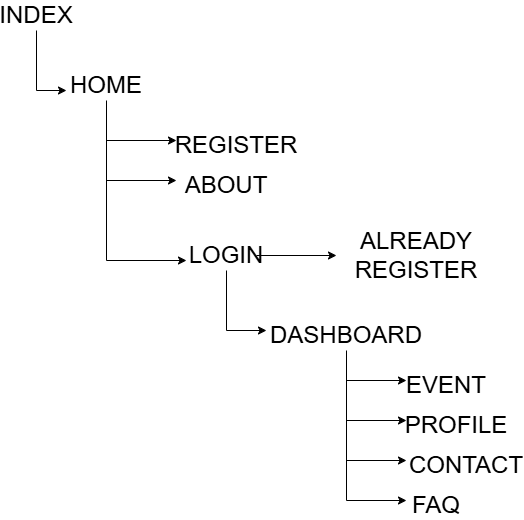

The diagram above was exported from draw.io. Its source (the exported page's mxGraphModel, read from the mxfile embedded in the PNG):
<mxGraphModel dx="1030" dy="608" grid="1" gridSize="10" guides="1" tooltips="1" connect="1" arrows="1" fold="1" page="1" pageScale="1" pageWidth="850" pageHeight="1100" math="0" shadow="0">
  <root>
    <mxCell id="0" />
    <mxCell id="1" parent="0" />
    <mxCell id="lgymCQDHPaW8ZS5z0YiP-16" parent="1" style="text;html=1;whiteSpace=wrap;strokeColor=none;fillColor=none;align=center;verticalAlign=middle;rounded=0;" value="&lt;font style=&quot;font-size: 24px;&quot;&gt;INDEX&lt;/font&gt;" vertex="1">
      <mxGeometry height="30" width="60" x="50" y="20" as="geometry" />
    </mxCell>
    <mxCell id="lgymCQDHPaW8ZS5z0YiP-17" parent="1" style="text;html=1;whiteSpace=wrap;strokeColor=none;fillColor=none;align=center;verticalAlign=middle;rounded=0;" value="&lt;font style=&quot;font-size: 24px;&quot;&gt;HOME&lt;/font&gt;" vertex="1">
      <mxGeometry height="30" width="60" x="120" y="90" as="geometry" />
    </mxCell>
    <mxCell id="lgymCQDHPaW8ZS5z0YiP-19" parent="1" style="text;html=1;whiteSpace=wrap;strokeColor=none;fillColor=none;align=center;verticalAlign=middle;rounded=0;" value="&lt;font style=&quot;font-size: 24px;&quot;&gt;LOGIN&lt;/font&gt;" vertex="1">
      <mxGeometry height="30" width="60" x="240" y="260" as="geometry" />
    </mxCell>
    <mxCell id="lgymCQDHPaW8ZS5z0YiP-21" parent="1" style="text;html=1;whiteSpace=wrap;strokeColor=none;fillColor=none;align=center;verticalAlign=middle;rounded=0;" value="&lt;font style=&quot;font-size: 24px;&quot;&gt;DASHBOARD&lt;/font&gt;" vertex="1">
      <mxGeometry height="30" width="60" x="360" y="340" as="geometry" />
    </mxCell>
    <mxCell id="lgymCQDHPaW8ZS5z0YiP-23" edge="1" parent="1" style="endArrow=none;html=1;rounded=0;entryX=0.5;entryY=1;entryDx=0;entryDy=0;" target="lgymCQDHPaW8ZS5z0YiP-16" value="">
      <mxGeometry height="50" relative="1" width="50" as="geometry">
        <mxPoint x="80" y="110" as="sourcePoint" />
        <mxPoint x="500" y="360" as="targetPoint" />
      </mxGeometry>
    </mxCell>
    <mxCell id="lgymCQDHPaW8ZS5z0YiP-24" edge="1" parent="1" style="endArrow=classic;html=1;rounded=0;" value="">
      <mxGeometry height="50" relative="1" width="50" as="geometry">
        <mxPoint x="80" y="110" as="sourcePoint" />
        <mxPoint x="110" y="110" as="targetPoint" />
      </mxGeometry>
    </mxCell>
    <mxCell id="lgymCQDHPaW8ZS5z0YiP-26" edge="1" parent="1" style="endArrow=none;html=1;rounded=0;entryX=0.5;entryY=1;entryDx=0;entryDy=0;" target="lgymCQDHPaW8ZS5z0YiP-17" value="">
      <mxGeometry height="50" relative="1" width="50" as="geometry">
        <mxPoint x="150" y="280" as="sourcePoint" />
        <mxPoint x="500" y="360" as="targetPoint" />
      </mxGeometry>
    </mxCell>
    <mxCell id="lgymCQDHPaW8ZS5z0YiP-27" edge="1" parent="1" style="endArrow=classic;html=1;rounded=0;" value="">
      <mxGeometry height="50" relative="1" width="50" as="geometry">
        <mxPoint x="150" y="280" as="sourcePoint" />
        <mxPoint x="230" y="280" as="targetPoint" />
      </mxGeometry>
    </mxCell>
    <mxCell id="lgymCQDHPaW8ZS5z0YiP-29" edge="1" parent="1" style="endArrow=classic;html=1;rounded=0;" value="">
      <mxGeometry height="50" relative="1" width="50" as="geometry">
        <mxPoint x="270" y="350" as="sourcePoint" />
        <mxPoint x="310" y="350" as="targetPoint" />
      </mxGeometry>
    </mxCell>
    <mxCell id="lgymCQDHPaW8ZS5z0YiP-30" edge="1" parent="1" style="endArrow=none;html=1;rounded=0;entryX=0.5;entryY=1;entryDx=0;entryDy=0;" value="">
      <mxGeometry height="50" relative="1" width="50" as="geometry">
        <mxPoint x="270" y="350" as="sourcePoint" />
        <mxPoint x="269.9999999999998" y="290" as="targetPoint" />
      </mxGeometry>
    </mxCell>
    <mxCell id="lgymCQDHPaW8ZS5z0YiP-35" edge="1" parent="1" style="endArrow=none;html=1;rounded=0;entryX=0.5;entryY=1;entryDx=0;entryDy=0;" target="lgymCQDHPaW8ZS5z0YiP-21" value="">
      <mxGeometry height="50" relative="1" width="50" as="geometry">
        <mxPoint x="390" y="520" as="sourcePoint" />
        <mxPoint x="500" y="480" as="targetPoint" />
      </mxGeometry>
    </mxCell>
    <mxCell id="lgymCQDHPaW8ZS5z0YiP-36" edge="1" parent="1" style="endArrow=classic;html=1;rounded=0;" value="">
      <mxGeometry height="50" relative="1" width="50" as="geometry">
        <mxPoint x="390" y="400" as="sourcePoint" />
        <mxPoint x="450" y="400" as="targetPoint" />
      </mxGeometry>
    </mxCell>
    <mxCell id="lgymCQDHPaW8ZS5z0YiP-37" edge="1" parent="1" style="endArrow=classic;html=1;rounded=0;" value="">
      <mxGeometry height="50" relative="1" width="50" as="geometry">
        <mxPoint x="390" y="440" as="sourcePoint" />
        <mxPoint x="450" y="440" as="targetPoint" />
      </mxGeometry>
    </mxCell>
    <mxCell id="lgymCQDHPaW8ZS5z0YiP-38" edge="1" parent="1" style="endArrow=classic;html=1;rounded=0;" value="">
      <mxGeometry height="50" relative="1" width="50" as="geometry">
        <mxPoint x="390" y="480" as="sourcePoint" />
        <mxPoint x="450" y="480" as="targetPoint" />
      </mxGeometry>
    </mxCell>
    <mxCell id="lgymCQDHPaW8ZS5z0YiP-39" edge="1" parent="1" style="endArrow=classic;html=1;rounded=0;" value="">
      <mxGeometry height="50" relative="1" width="50" as="geometry">
        <mxPoint x="390" y="520" as="sourcePoint" />
        <mxPoint x="450" y="520" as="targetPoint" />
      </mxGeometry>
    </mxCell>
    <mxCell id="lgymCQDHPaW8ZS5z0YiP-40" parent="1" style="text;html=1;whiteSpace=wrap;strokeColor=none;fillColor=none;align=center;verticalAlign=middle;rounded=0;" value="&lt;font style=&quot;font-size: 24px;&quot;&gt;EVENT&lt;/font&gt;" vertex="1">
      <mxGeometry height="30" width="60" x="460" y="390" as="geometry" />
    </mxCell>
    <mxCell id="lgymCQDHPaW8ZS5z0YiP-41" parent="1" style="text;html=1;whiteSpace=wrap;strokeColor=none;fillColor=none;align=center;verticalAlign=middle;rounded=0;" value="&lt;font style=&quot;font-size: 24px;&quot;&gt;PROFILE&lt;/font&gt;" vertex="1">
      <mxGeometry height="30" width="60" x="470" y="430" as="geometry" />
    </mxCell>
    <mxCell id="lgymCQDHPaW8ZS5z0YiP-42" parent="1" style="text;html=1;whiteSpace=wrap;strokeColor=none;fillColor=none;align=center;verticalAlign=middle;rounded=0;" value="&lt;font style=&quot;font-size: 24px;&quot;&gt;CONTACT&lt;/font&gt;" vertex="1">
      <mxGeometry height="30" width="60" x="480" y="470" as="geometry" />
    </mxCell>
    <mxCell id="lgymCQDHPaW8ZS5z0YiP-43" parent="1" style="text;html=1;whiteSpace=wrap;strokeColor=none;fillColor=none;align=center;verticalAlign=middle;rounded=0;" value="&lt;font style=&quot;font-size: 24px;&quot;&gt;FAQ&lt;/font&gt;" vertex="1">
      <mxGeometry height="30" width="60" x="450" y="510" as="geometry" />
    </mxCell>
    <mxCell id="lgymCQDHPaW8ZS5z0YiP-45" edge="1" parent="1" style="endArrow=classic;html=1;rounded=0;" value="">
      <mxGeometry height="50" relative="1" width="50" as="geometry">
        <mxPoint x="150" y="200" as="sourcePoint" />
        <mxPoint x="220" y="200" as="targetPoint" />
      </mxGeometry>
    </mxCell>
    <mxCell id="lgymCQDHPaW8ZS5z0YiP-48" parent="1" style="text;html=1;whiteSpace=wrap;strokeColor=none;fillColor=none;align=center;verticalAlign=middle;rounded=0;" value="&lt;font style=&quot;font-size: 24px;&quot;&gt;ABOUT&lt;/font&gt;" vertex="1">
      <mxGeometry height="30" width="60" x="240" y="190" as="geometry" />
    </mxCell>
    <mxCell id="lgymCQDHPaW8ZS5z0YiP-49" edge="1" parent="1" style="endArrow=classic;html=1;rounded=0;endFill=1;" value="">
      <mxGeometry height="50" relative="1" width="50" as="geometry">
        <mxPoint x="150" y="160" as="sourcePoint" />
        <mxPoint x="220" y="160" as="targetPoint" />
      </mxGeometry>
    </mxCell>
    <mxCell id="lgymCQDHPaW8ZS5z0YiP-50" parent="1" style="text;html=1;whiteSpace=wrap;strokeColor=none;fillColor=none;align=center;verticalAlign=middle;rounded=0;" value="&lt;font style=&quot;font-size: 24px;&quot;&gt;REGISTER&lt;/font&gt;" vertex="1">
      <mxGeometry height="30" width="60" x="250" y="150" as="geometry" />
    </mxCell>
    <mxCell id="lgymCQDHPaW8ZS5z0YiP-51" edge="1" parent="1" source="lgymCQDHPaW8ZS5z0YiP-19" style="endArrow=classic;html=1;rounded=0;exitX=1;exitY=0.5;exitDx=0;exitDy=0;" value="">
      <mxGeometry height="50" relative="1" width="50" as="geometry">
        <mxPoint x="520" y="360" as="sourcePoint" />
        <mxPoint x="380" y="275" as="targetPoint" />
      </mxGeometry>
    </mxCell>
    <mxCell id="lgymCQDHPaW8ZS5z0YiP-52" parent="1" style="text;html=1;whiteSpace=wrap;strokeColor=none;fillColor=none;align=center;verticalAlign=middle;rounded=0;" value="&lt;font style=&quot;font-size: 24px;&quot;&gt;ALREADY REGISTER&lt;/font&gt;" vertex="1">
      <mxGeometry height="30" width="60" x="430" y="260" as="geometry" />
    </mxCell>
  </root>
</mxGraphModel>